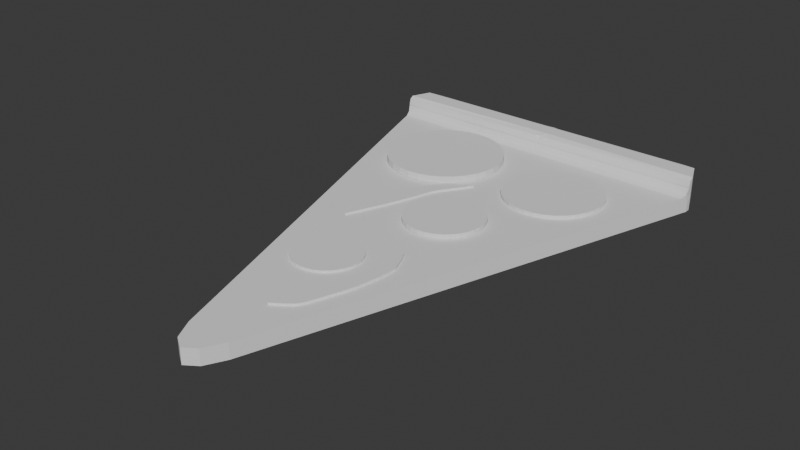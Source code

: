# Source: pizza.blend  (saved by Blender 4.0.36; exported with 4.5.12 LTS)
import bpy
from mathutils import Matrix  # noqa: F401  (used for matrix-valued properties, if any)

bpy.ops.wm.read_factory_settings(use_empty=True)
scene = bpy.context.scene
scene.name = 'Scene'

# ---- collections
col_collection = bpy.data.collections.new('Collection'); scene.collection.children.link(col_collection)

# ---- world
world_world = bpy.data.worlds.new('World'); scene.world = world_world
world_world.use_nodes = True; world_world.node_tree.nodes.clear()
_N = world_world.node_tree.nodes; _L = world_world.node_tree.links
n0 = _N.new('ShaderNodeOutputWorld'); n0.name = 'World Output'; n0.location = (300, 300)
n1 = _N.new('ShaderNodeBackground'); n1.name = 'Background'; n1.location = (10, 300)
n1.inputs[0].default_value = (0.05088, 0.05088, 0.05088, 1.0)
_L.new(n1.outputs[0], n0.inputs[0])
n0.is_active_output = True
world_world.color = (0.05088, 0.05088, 0.05088)
world_world.use_sun_shadow = False
world_world.sun_shadow_jitter_overblur = 0.0

# ---- meshes
me_circle_002 = bpy.data.meshes.new('Circle.002')
me_circle_002.from_pydata([(-0.1276, -0.03155, 1.716), (-0.1276, -0.03155, -1.28), (-1.128, -0.03155, -1.083), (0.8724, -0.03155, -1.083), (-0.1276, -0.03155, -1.083), (-0.1276, 0.06063, 1.716), (-0.1276, 0.06063, -1.28), (-1.128, -0.03155, -1.114), (-0.9621, -0.03155, -1.28), (-1.079, -0.03155, -1.231), (0.7068, -0.03155, -1.28), (0.8724, -0.03155, -1.114), (0.8239, -0.03155, -1.231), (-0.9621, 0.06063, -1.28), (-1.128, 0.06063, -1.114), (-1.079, 0.06063, -1.231), (0.8724, 0.06063, -1.114), (0.7068, 0.06063, -1.28), (0.8239, 0.06063, -1.231), (-0.1276, -0.03155, 1.716), (-0.2601, -0.03155, 1.552), (-0.1991, -0.03155, 1.668), (0.004922, -0.03155, 1.552), (-0.1276, -0.03155, 1.716), (-0.05613, -0.03155, 1.668), (-0.2601, 0.06063, 1.552), (-0.1276, 0.06063, 1.716), (-0.1991, 0.06063, 1.668), (-0.1276, 0.06063, 1.716), (0.004922, 0.06063, 1.552), (-0.05613, 0.06063, 1.668), (-1.128, 0.1704, -1.114), (-1.079, 0.1704, -1.231), (0.8724, 0.1704, -1.114), (0.8239, 0.1704, -1.231), (-1.111, 0.06063, -1.034), (-1.128, 0.1106, -1.083), (-1.128, 0.06063, -1.114), (-1.128, 0.01066, -1.083), (-1.123, 0.07526, -1.069), (0.8724, 0.1106, -1.083), (0.8559, 0.06063, -1.034), (0.8724, 0.01066, -1.083), (0.8724, 0.06063, -1.114), (0.8676, 0.07526, -1.069), (-0.1276, 0.06063, -1.034), (-0.1276, 0.1106, -1.083), (-0.1276, 0.07526, -1.069), (-0.1276, 0.1213, -1.083), (-0.07855, 0.1704, -1.133), (-0.1767, 0.1704, -1.133), (-0.1031, 0.156, -1.098), (-0.1276, 0.1616, -1.105), (-0.1276, 0.1704, -1.133), (-0.1521, 0.156, -1.098), (0.8724, 0.1704, -1.114), (0.8724, 0.1213, -1.083), (0.8724, 0.156, -1.093), (-1.128, 0.1213, -1.083), (-1.128, 0.1704, -1.114), (-1.128, 0.156, -1.093), (-0.07855, 0.1704, -1.231), (-0.1276, 0.1213, -1.28), (-0.1767, 0.1704, -1.231), (-0.1031, 0.156, -1.265), (-0.1276, 0.1616, -1.259), (-0.1521, 0.156, -1.265), (-0.1276, 0.1704, -1.231), (-1.079, 0.1704, -1.231), (-0.9621, 0.1213, -1.28), (-0.9963, 0.156, -1.266), (0.7068, 0.1213, -1.28), (0.8239, 0.1704, -1.231), (0.7411, 0.156, -1.266)], [], [(10, 1, 6, 17), (25, 27, 26, 5, 45, 35), (19, 0, 5, 26), (17, 6, 62, 71), (3, 11, 16, 43, 42), (59, 50, 63, 68, 32, 31), (0, 23, 28, 5), (4, 1, 10, 12, 11, 3), (19, 21, 20, 2, 4, 0), (14, 37, 36, 58, 60, 59, 31), (15, 14, 31, 32), (2, 7, 9, 8, 1, 4), (0, 4, 3, 22, 24, 23), (6, 13, 69, 62), (10, 17, 18, 12), (12, 18, 16, 11), (13, 8, 9, 15), (15, 9, 7, 14), (1, 8, 13, 6), (25, 20, 21, 27), (27, 21, 19, 26), (22, 29, 30, 24), (24, 30, 28, 23), (7, 2, 38, 37, 14), (46, 40, 56, 48), (16, 18, 34, 33), (22, 3, 42, 41, 29), (2, 20, 25, 35, 38), (5, 28, 30, 29, 41, 45), (40, 43, 16, 33, 55, 57, 56), (18, 17, 71, 73, 72, 34), (13, 15, 32, 68, 70, 69), (35, 39, 36, 37, 38), (40, 44, 41, 42, 43), (46, 36, 39, 47), (47, 39, 35, 45), (40, 46, 47, 44), (44, 47, 45, 41), (49, 55, 33, 34, 72, 61), (48, 51, 52, 54), (49, 53, 52, 51), (50, 54, 52, 53), (61, 64, 65, 67), (62, 66, 65, 64), (63, 67, 65, 66), (50, 59, 60, 54), (54, 60, 58, 48), (55, 49, 51, 57), (57, 51, 48, 56), (49, 61, 67, 53), (53, 67, 63, 50), (68, 63, 66, 70), (70, 66, 62, 69), (61, 72, 73, 64), (64, 73, 71, 62), (36, 46, 48, 58)])
_uv = me_circle_002.uv_layers.new(name='UVMap')
_uv.uv.foreach_set('vector', [0.9172, 1.0, 0.5, 1.0, 0.5, 1.0, 0.9172, 1.0, 0.0, 0.05254, 0.03787, 0.00513, 0.5, 0.0, 0.5, 0.0, 0.5, 0.8857, 0.0, 0.8857, 0.5, 0.0, 0.5, 0.0, 0.5, 0.0, 0.5, 0.0, 0.9172, 1.0, 0.5, 1.0, 0.5, 1.0, 0.9172, 1.0, 1.0, 0.9018, 1.0, 0.9172, 1.0, 0.9172, 1.0, 0.9172, 1.0, 0.9018, 0.0, 0.9172, 0.4754, 0.9264, 0.4754, 0.9755, 0.008082, 0.9919, 0.008082, 0.9919, 0.0, 0.9172, 0.5, 0.0, 0.5, 0.0, 0.5, 0.0, 0.5, 0.0, 0.5, 0.9018, 0.5, 1.0, 0.9172, 1.0, 0.9919, 0.9919, 1.0, 0.9172, 1.0, 0.9018, 0.5, 0.0, 0.03787, 0.00513, 0.0, 0.05254, 0.0, 0.9018, 0.5, 0.9018, 0.5, 0.0, 0.0, 0.9172, 0.0, 0.9172, 0.0, 0.9018, 0.0, 0.9018, 0.0, 0.9033, 0.0, 0.9172, 0.0, 0.9172, 0.008082, 0.9919, 0.0, 0.9172, 0.0, 0.9172, 0.008082, 0.9919, 0.0, 0.9018, 0.0, 0.9172, 0.008082, 0.9919, 0.08278, 1.0, 0.5, 1.0, 0.5, 0.9018, 0.5, 0.0, 0.5, 0.9018, 1.0, 0.9018, 1.0, 0.05254, 0.9621, 0.00513, 0.5, 0.0, 0.5, 1.0, 0.08278, 1.0, 0.08278, 1.0, 0.5, 1.0, 0.9172, 1.0, 0.9172, 1.0, 0.9919, 0.9919, 0.9919, 0.9919, 0.9919, 0.9919, 0.9919, 0.9919, 1.0, 0.9172, 1.0, 0.9172, 0.08278, 1.0, 0.08278, 1.0, 0.008082, 0.9919, 0.008082, 0.9919, 0.008082, 0.9919, 0.008082, 0.9919, 0.0, 0.9172, 0.0, 0.9172, 0.5, 1.0, 0.08278, 1.0, 0.08278, 1.0, 0.5, 1.0, 0.0, 0.05254, 0.0, 0.05254, 0.03787, 0.00513, 0.03787, 0.00513, 0.03787, 0.00513, 0.03787, 0.00513, 0.5, 0.0, 0.5, 0.0, 1.0, 0.05254, 1.0, 0.05254, 0.9621, 0.00513, 0.9621, 0.00513, 0.9621, 0.00513, 0.9621, 0.00513, 0.5, 0.0, 0.5, 0.0, 0.0, 0.9172, 0.0, 0.9018, 0.0, 0.9018, 0.0, 0.9172, 0.0, 0.9172, 0.5, 0.9018, 1.0, 0.9018, 1.0, 0.9018, 0.5, 0.9018, 1.0, 0.9172, 0.9919, 0.9919, 0.9919, 0.9919, 1.0, 0.9172, 1.0, 0.05254, 1.0, 0.9018, 1.0, 0.9018, 1.0, 0.8857, 1.0, 0.05254, 0.0, 0.9018, 0.0, 0.05254, 0.0, 0.05254, 0.0, 0.8857, 0.0, 0.9018, 0.5, 0.0, 0.5, 0.0, 0.9621, 0.00513, 1.0, 0.05254, 1.0, 0.8857, 0.5, 0.8857, 1.0, 0.9018, 1.0, 0.9172, 1.0, 0.9172, 1.0, 0.9172, 1.0, 0.9172, 1.0, 0.9033, 1.0, 0.9018, 0.9919, 0.9919, 0.9172, 1.0, 0.9172, 1.0, 0.9245, 0.9992, 0.9919, 0.9919, 0.9919, 0.9919, 0.08278, 1.0, 0.008082, 0.9919, 0.008082, 0.9919, 0.008082, 0.9919, 0.07548, 0.9992, 0.08278, 1.0, 0.0, 0.8857, 0.0, 0.8971, 0.0, 0.9018, 0.0, 0.9172, 0.0, 0.9018, 1.0, 0.9018, 0.9976, 0.9018, 0.9918, 0.9018, 1.0, 0.9018, 1.0, 0.9172, 0.5, 0.9018, 0.0, 0.9018, 0.002408, 0.9018, 0.5, 0.9018, 0.5, 0.9018, 0.002408, 0.9018, 0.0, 0.8857, 0.5, 0.8857, 1.0, 0.9018, 0.5, 0.9018, 0.5, 0.9018, 0.9976, 0.9018, 0.9976, 0.9018, 0.5, 0.9018, 0.5, 0.8857, 1.0, 0.8857, 0.5246, 0.9264, 1.0, 0.9172, 1.0, 0.9172, 0.9919, 0.9919, 0.9919, 0.9919, 0.5246, 0.9755, 0.5, 0.9018, 0.5123, 0.9018, 0.5, 0.9053, 0.4877, 0.9018, 0.5246, 0.9264, 0.5, 0.9264, 0.5, 0.9053, 0.5123, 0.9018, 0.4754, 0.9264, 0.4877, 0.9018, 0.5, 0.9053, 0.5, 0.9264, 0.5246, 0.9755, 0.5123, 1.0, 0.5, 0.9965, 0.5, 0.9755, 0.5, 1.0, 0.4877, 1.0, 0.5, 0.9965, 0.5123, 1.0, 0.4754, 0.9755, 0.5, 0.9755, 0.5, 0.9965, 0.4877, 1.0, 0.4754, 0.9264, 0.0, 0.9172, 0.0, 0.9033, 0.4877, 0.9018, 0.4877, 0.9018, 0.0, 0.9033, 0.0, 0.9018, 0.5, 0.9018, 1.0, 0.9172, 0.5246, 0.9264, 0.5123, 0.9018, 1.0, 0.9033, 1.0, 0.9033, 0.5123, 0.9018, 0.5, 0.9018, 1.0, 0.9018, 0.5246, 0.9264, 0.5246, 0.9755, 0.5, 0.9755, 0.5, 0.9264, 0.5, 0.9264, 0.5, 0.9755, 0.4754, 0.9755, 0.4754, 0.9264, 0.008082, 0.9919, 0.4754, 0.9755, 0.4877, 1.0, 0.07548, 0.9992, 0.07548, 0.9992, 0.4877, 1.0, 0.5, 1.0, 0.08278, 1.0, 0.5246, 0.9755, 0.9919, 0.9919, 0.9245, 0.9992, 0.5123, 1.0, 0.5123, 1.0, 0.9245, 0.9992, 0.9172, 1.0, 0.5, 1.0, 0.0, 0.9018, 0.5, 0.9018, 0.5, 0.9018, 0.0, 0.9018])
me_circle_002.update()
me_plane_001 = bpy.data.meshes.new('Plane.001')
me_plane_001.from_pydata([(-0.1591, 1.01e-08, 0.231), (-0.159, 1.089e-08, 0.2491), (-0.1443, 1.348e-08, 0.3083), (-0.1209, 1.626e-08, 0.3721), (-0.03045, 6.782e-09, 0.1552), (0.2022, -1.526e-08, -0.3492), (0.1518, -1.427e-08, -0.3266), (0.1144, -1.333e-08, -0.3049), (0.06897, -1.214e-08, -0.2778), (-0.06924, -2.22e-09, -0.05079), (-0.09807, 1.111e-09, 0.02541), (-0.1235, 4.493e-09, 0.1028), (-0.1527, 8.486e-09, 0.1941), (-0.1273, 6.932e-09, 0.1586), (-0.09567, 2.977e-09, 0.0681), (-0.06402, -9.788e-10, -0.02239), (-0.004465, -7.603e-09, -0.1739), (0.03095, -9.983e-09, -0.2284), (-0.08464, 7.584e-09, 0.1735), (-0.05299, 3.629e-09, 0.08302), (-0.02134, -3.263e-10, -0.007464), (0.01031, -4.282e-09, -0.09795), (0.04164, -8.606e-09, -0.1969), (-0.05508, 6.398e-09, 0.1464), (-0.004667, 1.394e-09, 0.03188), (0.01373, -1.247e-09, -0.02852), (0.04814, -5.888e-09, -0.1347), (0.07882, -9.312e-09, -0.213), (0.01337, 1.374e-09, 0.03144), (0.03658, -1.8e-09, -0.04117), (0.06564, -5.977e-09, -0.1367), (0.0922, -8.068e-09, -0.1846), (0.134, -1.084e-08, -0.2479), (-0.1591, 0.01378, 0.231), (-0.159, 0.01378, 0.2491), (-0.1443, 0.01378, 0.3083), (-0.1209, 0.01378, 0.3721), (-0.03045, 0.01378, 0.1552), (0.2022, 0.01378, -0.3492), (0.1518, 0.01378, -0.3266), (0.1144, 0.01378, -0.3049), (0.06897, 0.01378, -0.2778), (-0.06924, 0.01378, -0.05079), (-0.09807, 0.01378, 0.02541), (-0.1235, 0.01378, 0.1028), (-0.1527, 0.01378, 0.1941), (-0.1273, 0.01378, 0.1586), (-0.09567, 0.01378, 0.0681), (-0.06402, 0.01378, -0.02239), (-0.004465, 0.01378, -0.1739), (0.03095, 0.01378, -0.2284), (-0.08464, 0.01378, 0.1735), (-0.05299, 0.01378, 0.08302), (-0.02134, 0.01378, -0.007464), (0.01031, 0.01378, -0.09795), (0.04164, 0.01378, -0.1969), (-0.05508, 0.01378, 0.1464), (-0.004667, 0.01378, 0.03188), (0.01373, 0.01378, -0.02852), (0.04814, 0.01378, -0.1347), (0.07882, 0.01378, -0.213), (0.01337, 0.01378, 0.03144), (0.03658, 0.01378, -0.04117), (0.06564, 0.01378, -0.1367), (0.0922, 0.01378, -0.1846), (0.134, 0.01378, -0.2479)], [], [(17, 8, 7, 22), (22, 7, 6, 27), (27, 6, 5, 32), (3, 23, 28, 4), (23, 24, 29, 28), (24, 25, 30, 29), (25, 26, 31, 30), (26, 27, 32, 31), (2, 18, 23, 3), (18, 19, 24, 23), (19, 20, 25, 24), (20, 21, 26, 25), (21, 22, 27, 26), (1, 13, 18, 2), (13, 14, 19, 18), (14, 15, 20, 19), (15, 16, 21, 20), (16, 17, 22, 21), (0, 12, 13, 1), (12, 11, 14, 13), (11, 10, 15, 14), (10, 9, 16, 15), (50, 55, 40, 41), (55, 60, 39, 40), (60, 65, 38, 39), (36, 37, 61, 56), (56, 61, 62, 57), (57, 62, 63, 58), (58, 63, 64, 59), (59, 64, 65, 60), (35, 36, 56, 51), (51, 56, 57, 52), (52, 57, 58, 53), (53, 58, 59, 54), (54, 59, 60, 55), (34, 35, 51, 46), (46, 51, 52, 47), (47, 52, 53, 48), (48, 53, 54, 49), (49, 54, 55, 50), (33, 34, 46, 45), (45, 46, 47, 44), (44, 47, 48, 43), (43, 48, 49, 42), (2, 3, 36, 35), (30, 31, 64, 63), (32, 5, 38, 65), (3, 4, 37, 36), (17, 16, 49, 50), (31, 32, 65, 64), (9, 10, 43, 42), (5, 6, 39, 38), (10, 11, 44, 43), (6, 7, 40, 39), (11, 12, 45, 44), (7, 8, 41, 40), (12, 0, 33, 45), (4, 28, 61, 37), (8, 17, 50, 41), (0, 1, 34, 33), (16, 9, 42, 49), (28, 29, 62, 61), (1, 2, 35, 34), (29, 30, 63, 62)])
_uv = me_plane_001.uv_layers.new(name='UVMap')
_uv.uv.foreach_set('vector', [0.2, 0.8333, 0.2, 1.0, 0.4, 1.0, 0.4, 0.8333, 0.4, 0.8333, 0.4, 1.0, 0.6, 1.0, 0.6, 0.8333, 0.6, 0.8333, 0.6, 1.0, 0.8, 1.0, 0.8, 0.8333, 0.6, 0.0, 0.6, 0.1667, 0.8, 0.1667, 0.8, 0.0, 0.6, 0.1667, 0.6, 0.3333, 0.8, 0.3333, 0.8, 0.1667, 0.6, 0.3333, 0.6, 0.5, 0.8, 0.5, 0.8, 0.3333, 0.6, 0.5, 0.6, 0.6667, 0.8, 0.6667, 0.8, 0.5, 0.6, 0.6667, 0.6, 0.8333, 0.8, 0.8333, 0.8, 0.6667, 0.4, 0.0, 0.4, 0.1667, 0.6, 0.1667, 0.6, 0.0, 0.4, 0.1667, 0.4, 0.3333, 0.6, 0.3333, 0.6, 0.1667, 0.4, 0.3333, 0.4, 0.5, 0.6, 0.5, 0.6, 0.3333, 0.4, 0.5, 0.4, 0.6667, 0.6, 0.6667, 0.6, 0.5, 0.4, 0.6667, 0.4, 0.8333, 0.6, 0.8333, 0.6, 0.6667, 0.2, 0.0, 0.2, 0.1667, 0.4, 0.1667, 0.4, 0.0, 0.2, 0.1667, 0.2, 0.3333, 0.4, 0.3333, 0.4, 0.1667, 0.2, 0.3333, 0.2, 0.5, 0.4, 0.5, 0.4, 0.3333, 0.2, 0.5, 0.2, 0.6667, 0.4, 0.6667, 0.4, 0.5, 0.2, 0.6667, 0.2, 0.8333, 0.4, 0.8333, 0.4, 0.6667, 0.0, 0.0, 0.0, 0.1667, 0.2, 0.1667, 0.2, 0.0, 0.0, 0.1667, 0.0, 0.3333, 0.2, 0.3333, 0.2, 0.1667, 0.0, 0.3333, 0.0, 0.5, 0.2, 0.5, 0.2, 0.3333, 0.0, 0.5, 0.0, 0.6667, 0.2, 0.6667, 0.2, 0.5, 0.2, 0.8333, 0.4, 0.8333, 0.4, 1.0, 0.2, 1.0, 0.4, 0.8333, 0.6, 0.8333, 0.6, 1.0, 0.4, 1.0, 0.6, 0.8333, 0.8, 0.8333, 0.8, 1.0, 0.6, 1.0, 0.6, 0.0, 0.8, 0.0, 0.8, 0.1667, 0.6, 0.1667, 0.6, 0.1667, 0.8, 0.1667, 0.8, 0.3333, 0.6, 0.3333, 0.6, 0.3333, 0.8, 0.3333, 0.8, 0.5, 0.6, 0.5, 0.6, 0.5, 0.8, 0.5, 0.8, 0.6667, 0.6, 0.6667, 0.6, 0.6667, 0.8, 0.6667, 0.8, 0.8333, 0.6, 0.8333, 0.4, 0.0, 0.6, 0.0, 0.6, 0.1667, 0.4, 0.1667, 0.4, 0.1667, 0.6, 0.1667, 0.6, 0.3333, 0.4, 0.3333, 0.4, 0.3333, 0.6, 0.3333, 0.6, 0.5, 0.4, 0.5, 0.4, 0.5, 0.6, 0.5, 0.6, 0.6667, 0.4, 0.6667, 0.4, 0.6667, 0.6, 0.6667, 0.6, 0.8333, 0.4, 0.8333, 0.2, 0.0, 0.4, 0.0, 0.4, 0.1667, 0.2, 0.1667, 0.2, 0.1667, 0.4, 0.1667, 0.4, 0.3333, 0.2, 0.3333, 0.2, 0.3333, 0.4, 0.3333, 0.4, 0.5, 0.2, 0.5, 0.2, 0.5, 0.4, 0.5, 0.4, 0.6667, 0.2, 0.6667, 0.2, 0.6667, 0.4, 0.6667, 0.4, 0.8333, 0.2, 0.8333, 0.0, 0.0, 0.2, 0.0, 0.2, 0.1667, 0.0, 0.1667, 0.0, 0.1667, 0.2, 0.1667, 0.2, 0.3333, 0.0, 0.3333, 0.0, 0.3333, 0.2, 0.3333, 0.2, 0.5, 0.0, 0.5, 0.0, 0.5, 0.2, 0.5, 0.2, 0.6667, 0.0, 0.6667, 0.4, 0.0, 0.6, 0.0, 0.6, 0.0, 0.4, 0.0, 0.8, 0.5, 0.8, 0.6667, 0.8, 0.6667, 0.8, 0.5, 0.8, 0.8333, 0.8, 1.0, 0.8, 1.0, 0.8, 0.8333, 0.6, 0.0, 0.8, 0.0, 0.8, 0.0, 0.6, 0.0, 0.2, 0.8333, 0.2, 0.6667, 0.2, 0.6667, 0.2, 0.8333, 0.8, 0.6667, 0.8, 0.8333, 0.8, 0.8333, 0.8, 0.6667, 0.0, 0.6667, 0.0, 0.5, 0.0, 0.5, 0.0, 0.6667, 0.8, 1.0, 0.6, 1.0, 0.6, 1.0, 0.8, 1.0, 0.0, 0.5, 0.0, 0.3333, 0.0, 0.3333, 0.0, 0.5, 0.6, 1.0, 0.4, 1.0, 0.4, 1.0, 0.6, 1.0, 0.0, 0.3333, 0.0, 0.1667, 0.0, 0.1667, 0.0, 0.3333, 0.4, 1.0, 0.2, 1.0, 0.2, 1.0, 0.4, 1.0, 0.0, 0.1667, 0.0, 0.0, 0.0, 0.0, 0.0, 0.1667, 0.8, 0.0, 0.8, 0.1667, 0.8, 0.1667, 0.8, 0.0, 0.2, 1.0, 0.2, 0.8333, 0.2, 0.8333, 0.2, 1.0, 0.0, 0.0, 0.2, 0.0, 0.2, 0.0, 0.0, 0.0, 0.2, 0.6667, 0.0, 0.6667, 0.0, 0.6667, 0.2, 0.6667, 0.8, 0.1667, 0.8, 0.3333, 0.8, 0.3333, 0.8, 0.1667, 0.2, 0.0, 0.4, 0.0, 0.4, 0.0, 0.2, 0.0, 0.8, 0.3333, 0.8, 0.5, 0.8, 0.5, 0.8, 0.3333])
me_plane_001.update()
me_plane_002 = bpy.data.meshes.new('Plane.002')
me_plane_002.from_pydata([(-0.01444, 1.224e-08, 0.2801), (-0.02553, 1.287e-08, 0.2944), (-0.07321, 1.453e-08, 0.3325), (-0.1306, 1.612e-08, 0.3688), (-0.07031, 6.191e-09, 0.1416), (0.05222, -1.749e-08, -0.4001), (0.07838, -1.536e-08, -0.3515), (0.09493, -1.362e-08, -0.3115), (0.1144, -1.147e-08, -0.2623), (0.08585, 8.138e-11, 0.001862), (0.06234, 3.491e-09, 0.07986), (0.03539, 6.851e-09, 0.1567), (0.002964, 1.08e-08, 0.247), (0.004453, 8.887e-09, 0.2033), (0.03444, 4.907e-09, 0.1123), (0.06442, 9.273e-10, 0.02121), (0.1094, -5.913e-09, -0.1353), (0.1145, -8.744e-09, -0.2), (-0.03849, 8.269e-09, 0.1892), (-0.00851, 4.289e-09, 0.09812), (0.02147, 3.091e-10, 0.007071), (0.05146, -3.671e-09, -0.08398), (0.08684, -7.935e-09, -0.1815), (-0.04541, 6.541e-09, 0.1496), (-0.01571, 1.23e-09, 0.02814), (0.006471, -1.355e-09, -0.03099), (0.04382, -5.952e-09, -0.1362), (0.06718, -9.485e-09, -0.217), (-0.02975, 7.344e-10, 0.0168), (-0.003958, -2.401e-09, -0.05493), (0.03117, -6.488e-09, -0.1484), (0.03923, -8.854e-09, -0.2025), (0.04462, -1.216e-08, -0.2782), (-0.01444, 0.01378, 0.2801), (-0.02553, 0.01378, 0.2944), (-0.07321, 0.01378, 0.3325), (-0.1306, 0.01378, 0.3688), (-0.07031, 0.01378, 0.1416), (0.05222, 0.01378, -0.4001), (0.07838, 0.01378, -0.3515), (0.09493, 0.01378, -0.3115), (0.1144, 0.01378, -0.2623), (0.08585, 0.01378, 0.001862), (0.06234, 0.01378, 0.07986), (0.03539, 0.01378, 0.1567), (0.002964, 0.01378, 0.247), (0.004453, 0.01378, 0.2033), (0.03444, 0.01378, 0.1123), (0.06442, 0.01378, 0.02121), (0.1094, 0.01378, -0.1353), (0.1145, 0.01378, -0.2), (-0.03849, 0.01378, 0.1892), (-0.00851, 0.01378, 0.09812), (0.02147, 0.01378, 0.007071), (0.05146, 0.01378, -0.08398), (0.08684, 0.01378, -0.1815), (-0.04541, 0.01378, 0.1496), (-0.01571, 0.01378, 0.02814), (0.006471, 0.01378, -0.03099), (0.04382, 0.01378, -0.1362), (0.06718, 0.01378, -0.217), (-0.02975, 0.01378, 0.0168), (-0.003958, 0.01378, -0.05493), (0.03117, 0.01378, -0.1484), (0.03923, 0.01378, -0.2025), (0.04462, 0.01378, -0.2782)], [], [(17, 8, 7, 22), (22, 7, 6, 27), (27, 6, 5, 32), (3, 23, 28, 4), (23, 24, 29, 28), (24, 25, 30, 29), (25, 26, 31, 30), (26, 27, 32, 31), (2, 18, 23, 3), (18, 19, 24, 23), (19, 20, 25, 24), (20, 21, 26, 25), (21, 22, 27, 26), (1, 13, 18, 2), (13, 14, 19, 18), (14, 15, 20, 19), (15, 16, 21, 20), (16, 17, 22, 21), (0, 12, 13, 1), (12, 11, 14, 13), (11, 10, 15, 14), (10, 9, 16, 15), (50, 55, 40, 41), (55, 60, 39, 40), (60, 65, 38, 39), (36, 37, 61, 56), (56, 61, 62, 57), (57, 62, 63, 58), (58, 63, 64, 59), (59, 64, 65, 60), (35, 36, 56, 51), (51, 56, 57, 52), (52, 57, 58, 53), (53, 58, 59, 54), (54, 59, 60, 55), (34, 35, 51, 46), (46, 51, 52, 47), (47, 52, 53, 48), (48, 53, 54, 49), (49, 54, 55, 50), (33, 34, 46, 45), (45, 46, 47, 44), (44, 47, 48, 43), (43, 48, 49, 42), (2, 3, 36, 35), (30, 31, 64, 63), (32, 5, 38, 65), (3, 4, 37, 36), (17, 16, 49, 50), (31, 32, 65, 64), (9, 10, 43, 42), (5, 6, 39, 38), (10, 11, 44, 43), (6, 7, 40, 39), (11, 12, 45, 44), (7, 8, 41, 40), (12, 0, 33, 45), (4, 28, 61, 37), (8, 17, 50, 41), (0, 1, 34, 33), (16, 9, 42, 49), (28, 29, 62, 61), (1, 2, 35, 34), (29, 30, 63, 62)])
_uv = me_plane_002.uv_layers.new(name='UVMap')
_uv.uv.foreach_set('vector', [0.2, 0.8333, 0.2, 1.0, 0.4, 1.0, 0.4, 0.8333, 0.4, 0.8333, 0.4, 1.0, 0.6, 1.0, 0.6, 0.8333, 0.6, 0.8333, 0.6, 1.0, 0.8, 1.0, 0.8, 0.8333, 0.6, 0.0, 0.6, 0.1667, 0.8, 0.1667, 0.8, 0.0, 0.6, 0.1667, 0.6, 0.3333, 0.8, 0.3333, 0.8, 0.1667, 0.6, 0.3333, 0.6, 0.5, 0.8, 0.5, 0.8, 0.3333, 0.6, 0.5, 0.6, 0.6667, 0.8, 0.6667, 0.8, 0.5, 0.6, 0.6667, 0.6, 0.8333, 0.8, 0.8333, 0.8, 0.6667, 0.4, 0.0, 0.4, 0.1667, 0.6, 0.1667, 0.6, 0.0, 0.4, 0.1667, 0.4, 0.3333, 0.6, 0.3333, 0.6, 0.1667, 0.4, 0.3333, 0.4, 0.5, 0.6, 0.5, 0.6, 0.3333, 0.4, 0.5, 0.4, 0.6667, 0.6, 0.6667, 0.6, 0.5, 0.4, 0.6667, 0.4, 0.8333, 0.6, 0.8333, 0.6, 0.6667, 0.2, 0.0, 0.2, 0.1667, 0.4, 0.1667, 0.4, 0.0, 0.2, 0.1667, 0.2, 0.3333, 0.4, 0.3333, 0.4, 0.1667, 0.2, 0.3333, 0.2, 0.5, 0.4, 0.5, 0.4, 0.3333, 0.2, 0.5, 0.2, 0.6667, 0.4, 0.6667, 0.4, 0.5, 0.2, 0.6667, 0.2, 0.8333, 0.4, 0.8333, 0.4, 0.6667, 0.0, 0.0, 0.0, 0.1667, 0.2, 0.1667, 0.2, 0.0, 0.0, 0.1667, 0.0, 0.3333, 0.2, 0.3333, 0.2, 0.1667, 0.0, 0.3333, 0.0, 0.5, 0.2, 0.5, 0.2, 0.3333, 0.0, 0.5, 0.0, 0.6667, 0.2, 0.6667, 0.2, 0.5, 0.2, 0.8333, 0.4, 0.8333, 0.4, 1.0, 0.2, 1.0, 0.4, 0.8333, 0.6, 0.8333, 0.6, 1.0, 0.4, 1.0, 0.6, 0.8333, 0.8, 0.8333, 0.8, 1.0, 0.6, 1.0, 0.6, 0.0, 0.8, 0.0, 0.8, 0.1667, 0.6, 0.1667, 0.6, 0.1667, 0.8, 0.1667, 0.8, 0.3333, 0.6, 0.3333, 0.6, 0.3333, 0.8, 0.3333, 0.8, 0.5, 0.6, 0.5, 0.6, 0.5, 0.8, 0.5, 0.8, 0.6667, 0.6, 0.6667, 0.6, 0.6667, 0.8, 0.6667, 0.8, 0.8333, 0.6, 0.8333, 0.4, 0.0, 0.6, 0.0, 0.6, 0.1667, 0.4, 0.1667, 0.4, 0.1667, 0.6, 0.1667, 0.6, 0.3333, 0.4, 0.3333, 0.4, 0.3333, 0.6, 0.3333, 0.6, 0.5, 0.4, 0.5, 0.4, 0.5, 0.6, 0.5, 0.6, 0.6667, 0.4, 0.6667, 0.4, 0.6667, 0.6, 0.6667, 0.6, 0.8333, 0.4, 0.8333, 0.2, 0.0, 0.4, 0.0, 0.4, 0.1667, 0.2, 0.1667, 0.2, 0.1667, 0.4, 0.1667, 0.4, 0.3333, 0.2, 0.3333, 0.2, 0.3333, 0.4, 0.3333, 0.4, 0.5, 0.2, 0.5, 0.2, 0.5, 0.4, 0.5, 0.4, 0.6667, 0.2, 0.6667, 0.2, 0.6667, 0.4, 0.6667, 0.4, 0.8333, 0.2, 0.8333, 0.0, 0.0, 0.2, 0.0, 0.2, 0.1667, 0.0, 0.1667, 0.0, 0.1667, 0.2, 0.1667, 0.2, 0.3333, 0.0, 0.3333, 0.0, 0.3333, 0.2, 0.3333, 0.2, 0.5, 0.0, 0.5, 0.0, 0.5, 0.2, 0.5, 0.2, 0.6667, 0.0, 0.6667, 0.4, 0.0, 0.6, 0.0, 0.6, 0.0, 0.4, 0.0, 0.8, 0.5, 0.8, 0.6667, 0.8, 0.6667, 0.8, 0.5, 0.8, 0.8333, 0.8, 1.0, 0.8, 1.0, 0.8, 0.8333, 0.6, 0.0, 0.8, 0.0, 0.8, 0.0, 0.6, 0.0, 0.2, 0.8333, 0.2, 0.6667, 0.2, 0.6667, 0.2, 0.8333, 0.8, 0.6667, 0.8, 0.8333, 0.8, 0.8333, 0.8, 0.6667, 0.0, 0.6667, 0.0, 0.5, 0.0, 0.5, 0.0, 0.6667, 0.8, 1.0, 0.6, 1.0, 0.6, 1.0, 0.8, 1.0, 0.0, 0.5, 0.0, 0.3333, 0.0, 0.3333, 0.0, 0.5, 0.6, 1.0, 0.4, 1.0, 0.4, 1.0, 0.6, 1.0, 0.0, 0.3333, 0.0, 0.1667, 0.0, 0.1667, 0.0, 0.3333, 0.4, 1.0, 0.2, 1.0, 0.2, 1.0, 0.4, 1.0, 0.0, 0.1667, 0.0, 0.0, 0.0, 0.0, 0.0, 0.1667, 0.8, 0.0, 0.8, 0.1667, 0.8, 0.1667, 0.8, 0.0, 0.2, 1.0, 0.2, 0.8333, 0.2, 0.8333, 0.2, 1.0, 0.0, 0.0, 0.2, 0.0, 0.2, 0.0, 0.0, 0.0, 0.2, 0.6667, 0.0, 0.6667, 0.0, 0.6667, 0.2, 0.6667, 0.8, 0.1667, 0.8, 0.3333, 0.8, 0.3333, 0.8, 0.1667, 0.2, 0.0, 0.4, 0.0, 0.4, 0.0, 0.2, 0.0, 0.8, 0.3333, 0.8, 0.5, 0.8, 0.5, 0.8, 0.3333])
me_plane_002.update()
me_circle_003 = bpy.data.meshes.new('Circle.003')
me_circle_003.from_pydata([(0.0, 0.062, -0.2316), (-0.04518, 0.062, -0.2271), (-0.08863, 0.062, -0.214), (-0.1287, 0.062, -0.1926), (-0.1638, 0.062, -0.1638), (-0.1926, 0.062, -0.1287), (-0.214, 0.062, -0.08863), (-0.2271, 0.062, -0.04518), (-0.2316, 0.062, -2.71e-09), (-0.2271, 0.062, 0.04518), (-0.214, 0.062, 0.08863), (-0.1926, 0.062, 0.1287), (-0.1638, 0.062, 0.1638), (-0.1287, 0.062, 0.1926), (-0.08863, 0.062, 0.214), (-0.04518, 0.062, 0.2271), (0.0, 0.062, 0.2316), (0.04518, 0.062, 0.2271), (0.08863, 0.062, 0.214), (0.1287, 0.062, 0.1926), (0.1638, 0.062, 0.1638), (0.1926, 0.062, 0.1287), (0.214, 0.062, 0.08863), (0.2271, 0.062, 0.04518), (0.2316, 0.062, -2.71e-09), (0.2271, 0.062, -0.04518), (0.214, 0.062, -0.08863), (0.1926, 0.062, -0.1287), (0.1638, 0.062, -0.1638), (0.1287, 0.062, -0.1926), (0.08863, 0.062, -0.214), (0.04518, 0.062, -0.2271), (2.975e-10, 0.08895, -0.2316), (-0.04518, 0.08895, -0.2271), (-0.08863, 0.08895, -0.214), (-0.1287, 0.08895, -0.1926), (-0.1638, 0.08895, -0.1638), (-0.1926, 0.08895, -0.1287), (-0.214, 0.08895, -0.08863), (-0.2271, 0.08895, -0.04518), (-0.2316, 0.08895, -3.888e-09), (-0.2271, 0.08895, 0.04518), (-0.214, 0.08895, 0.08863), (-0.1926, 0.08895, 0.1287), (-0.1638, 0.08895, 0.1638), (-0.1287, 0.08895, 0.1926), (-0.08863, 0.08895, 0.214), (-0.04518, 0.08895, 0.2271), (2.975e-10, 0.08895, 0.2316), (0.04518, 0.08895, 0.2271), (0.08863, 0.08895, 0.214), (0.1287, 0.08895, 0.1926), (0.1638, 0.08895, 0.1638), (0.1926, 0.08895, 0.1287), (0.214, 0.08895, 0.08863), (0.2271, 0.08895, 0.04518), (0.2316, 0.08895, -3.888e-09), (0.2271, 0.08895, -0.04518), (0.214, 0.08895, -0.08863), (0.1926, 0.08895, -0.1287), (0.1638, 0.08895, -0.1638), (0.1287, 0.08895, -0.1926), (0.08863, 0.08895, -0.214), (0.04518, 0.08895, -0.2271)], [], [(1, 0, 31, 30, 29, 28, 27, 26, 25, 24, 23, 22, 21, 20, 19, 18, 17, 16, 15, 14, 13, 12, 11, 10, 9, 8, 7, 6, 5, 4, 3, 2), (33, 34, 35, 36, 37, 38, 39, 40, 41, 42, 43, 44, 45, 46, 47, 48, 49, 50, 51, 52, 53, 54, 55, 56, 57, 58, 59, 60, 61, 62, 63, 32), (24, 25, 57, 56), (11, 12, 44, 43), (25, 26, 58, 57), (12, 13, 45, 44), (26, 27, 59, 58), (13, 14, 46, 45), (0, 1, 33, 32), (27, 28, 60, 59), (14, 15, 47, 46), (1, 2, 34, 33), (28, 29, 61, 60), (15, 16, 48, 47), (2, 3, 35, 34), (29, 30, 62, 61), (16, 17, 49, 48), (3, 4, 36, 35), (30, 31, 63, 62), (17, 18, 50, 49), (4, 5, 37, 36), (31, 0, 32, 63), (18, 19, 51, 50), (5, 6, 38, 37), (19, 20, 52, 51), (6, 7, 39, 38), (20, 21, 53, 52), (7, 8, 40, 39), (21, 22, 54, 53), (8, 9, 41, 40), (22, 23, 55, 54), (9, 10, 42, 41), (23, 24, 56, 55), (10, 11, 43, 42)])
_uv = me_circle_003.uv_layers.new(name='UVMap')
_uv.uv.foreach_set('vector', [0.0, 0.0, 0.0, 0.0, 0.0, 0.0, 0.0, 0.0, 0.0, 0.0, 0.0, 0.0, 0.0, 0.0, 0.0, 0.0, 0.0, 0.0, 0.0, 0.0, 0.0, 0.0, 0.0, 0.0, 0.0, 0.0, 0.0, 0.0, 0.0, 0.0, 0.0, 0.0, 0.0, 0.0, 0.0, 0.0, 0.0, 0.0, 0.0, 0.0, 0.0, 0.0, 0.0, 0.0, 0.0, 0.0, 0.0, 0.0, 0.0, 0.0, 0.0, 0.0, 0.0, 0.0, 0.0, 0.0, 0.0, 0.0, 0.0, 0.0, 0.0, 0.0, 0.0, 0.0, 0.0, 0.0, 0.0, 0.0, 0.0, 0.0, 0.0, 0.0, 0.0, 0.0, 0.0, 0.0, 0.0, 0.0, 0.0, 0.0, 0.0, 0.0, 0.0, 0.0, 0.0, 0.0, 0.0, 0.0, 0.0, 0.0, 0.0, 0.0, 0.0, 0.0, 0.0, 0.0, 0.0, 0.0, 0.0, 0.0, 0.0, 0.0, 0.0, 0.0, 0.0, 0.0, 0.0, 0.0, 0.0, 0.0, 0.0, 0.0, 0.0, 0.0, 0.0, 0.0, 0.0, 0.0, 0.0, 0.0, 0.0, 0.0, 0.0, 0.0, 0.0, 0.0, 0.0, 0.0, 0.0, 0.0, 0.0, 0.0, 0.0, 0.0, 0.0, 0.0, 0.0, 0.0, 0.0, 0.0, 0.0, 0.0, 0.0, 0.0, 0.0, 0.0, 0.0, 0.0, 0.0, 0.0, 0.0, 0.0, 0.0, 0.0, 0.0, 0.0, 0.0, 0.0, 0.0, 0.0, 0.0, 0.0, 0.0, 0.0, 0.0, 0.0, 0.0, 0.0, 0.0, 0.0, 0.0, 0.0, 0.0, 0.0, 0.0, 0.0, 0.0, 0.0, 0.0, 0.0, 0.0, 0.0, 0.0, 0.0, 0.0, 0.0, 0.0, 0.0, 0.0, 0.0, 0.0, 0.0, 0.0, 0.0, 0.0, 0.0, 0.0, 0.0, 0.0, 0.0, 0.0, 0.0, 0.0, 0.0, 0.0, 0.0, 0.0, 0.0, 0.0, 0.0, 0.0, 0.0, 0.0, 0.0, 0.0, 0.0, 0.0, 0.0, 0.0, 0.0, 0.0, 0.0, 0.0, 0.0, 0.0, 0.0, 0.0, 0.0, 0.0, 0.0, 0.0, 0.0, 0.0, 0.0, 0.0, 0.0, 0.0, 0.0, 0.0, 0.0, 0.0, 0.0, 0.0, 0.0, 0.0, 0.0, 0.0, 0.0, 0.0, 0.0, 0.0, 0.0, 0.0, 0.0, 0.0, 0.0, 0.0, 0.0, 0.0, 0.0, 0.0, 0.0, 0.0, 0.0, 0.0, 0.0, 0.0, 0.0, 0.0, 0.0, 0.0, 0.0, 0.0, 0.0, 0.0, 0.0, 0.0, 0.0, 0.0, 0.0, 0.0, 0.0, 0.0, 0.0, 0.0, 0.0, 0.0, 0.0, 0.0, 0.0, 0.0, 0.0, 0.0, 0.0, 0.0, 0.0, 0.0, 0.0, 0.0, 0.0, 0.0, 0.0, 0.0, 0.0, 0.0, 0.0, 0.0, 0.0, 0.0, 0.0, 0.0, 0.0, 0.0, 0.0, 0.0, 0.0, 0.0, 0.0, 0.0, 0.0, 0.0, 0.0, 0.0, 0.0, 0.0, 0.0, 0.0, 0.0, 0.0, 0.0, 0.0, 0.0, 0.0, 0.0, 0.0, 0.0, 0.0, 0.0, 0.0, 0.0, 0.0, 0.0, 0.0, 0.0, 0.0, 0.0, 0.0, 0.0, 0.0, 0.0, 0.0, 0.0, 0.0, 0.0, 0.0, 0.0, 0.0, 0.0, 0.0, 0.0, 0.0, 0.0, 0.0, 0.0, 0.0, 0.0, 0.0, 0.0, 0.0, 0.0, 0.0, 0.0, 0.0, 0.0, 0.0, 0.0, 0.0, 0.0, 0.0, 0.0, 0.0, 0.0, 0.0, 0.0])
me_circle_003.update()
me_circle_004 = bpy.data.meshes.new('Circle.004')
me_circle_004.from_pydata([(0.2871, 0.04743, -0.9149), (0.2296, 0.04743, -0.9092), (0.1742, 0.04743, -0.8924), (0.1232, 0.04743, -0.8651), (0.07851, 0.04743, -0.8285), (0.04182, 0.04743, -0.7837), (0.01456, 0.04743, -0.7327), (-0.002234, 0.04743, -0.6774), (-0.007903, 0.04743, -0.6198), (-0.002234, 0.04743, -0.5623), (0.01456, 0.04743, -0.5069), (0.04182, 0.04743, -0.4559), (0.07851, 0.04743, -0.4112), (0.1232, 0.04743, -0.3745), (0.1742, 0.04743, -0.3473), (0.2296, 0.04743, -0.3305), (0.2871, 0.04743, -0.3248), (0.3447, 0.04743, -0.3305), (0.4, 0.04743, -0.3473), (0.451, 0.04743, -0.3745), (0.4958, 0.04743, -0.4112), (0.5324, 0.04743, -0.4559), (0.5597, 0.04743, -0.5069), (0.5765, 0.04743, -0.5623), (0.5822, 0.04743, -0.6198), (0.5765, 0.04743, -0.6774), (0.5597, 0.04743, -0.7327), (0.5324, 0.04743, -0.7837), (0.4958, 0.04743, -0.8285), (0.451, 0.04743, -0.8651), (0.4, 0.04743, -0.8924), (0.3447, 0.04743, -0.9092), (0.2871, 0.08177, -0.9149), (0.2296, 0.08177, -0.9092), (0.1742, 0.08177, -0.8924), (0.1232, 0.08177, -0.8651), (0.07851, 0.08177, -0.8285), (0.04182, 0.08177, -0.7837), (0.01456, 0.08177, -0.7327), (-0.002234, 0.08177, -0.6774), (-0.007903, 0.08177, -0.6198), (-0.002234, 0.08177, -0.5623), (0.01456, 0.08177, -0.5069), (0.04182, 0.08177, -0.4559), (0.07851, 0.08177, -0.4112), (0.1232, 0.08177, -0.3745), (0.1742, 0.08177, -0.3473), (0.2296, 0.08177, -0.3305), (0.2871, 0.08177, -0.3248), (0.3447, 0.08177, -0.3305), (0.4, 0.08177, -0.3473), (0.451, 0.08177, -0.3745), (0.4958, 0.08177, -0.4112), (0.5324, 0.08177, -0.4559), (0.5597, 0.08177, -0.5069), (0.5765, 0.08177, -0.5623), (0.5822, 0.08177, -0.6198), (0.5765, 0.08177, -0.6774), (0.5597, 0.08177, -0.7327), (0.5324, 0.08177, -0.7837), (0.4958, 0.08177, -0.8285), (0.451, 0.08177, -0.8651), (0.4, 0.08177, -0.8924), (0.3447, 0.08177, -0.9092)], [], [(1, 0, 31, 30, 29, 28, 27, 26, 25, 24, 23, 22, 21, 20, 19, 18, 17, 16, 15, 14, 13, 12, 11, 10, 9, 8, 7, 6, 5, 4, 3, 2), (33, 34, 35, 36, 37, 38, 39, 40, 41, 42, 43, 44, 45, 46, 47, 48, 49, 50, 51, 52, 53, 54, 55, 56, 57, 58, 59, 60, 61, 62, 63, 32), (24, 25, 57, 56), (11, 12, 44, 43), (25, 26, 58, 57), (12, 13, 45, 44), (26, 27, 59, 58), (13, 14, 46, 45), (0, 1, 33, 32), (27, 28, 60, 59), (14, 15, 47, 46), (1, 2, 34, 33), (28, 29, 61, 60), (15, 16, 48, 47), (2, 3, 35, 34), (29, 30, 62, 61), (16, 17, 49, 48), (3, 4, 36, 35), (30, 31, 63, 62), (17, 18, 50, 49), (4, 5, 37, 36), (31, 0, 32, 63), (18, 19, 51, 50), (5, 6, 38, 37), (19, 20, 52, 51), (6, 7, 39, 38), (20, 21, 53, 52), (7, 8, 40, 39), (21, 22, 54, 53), (8, 9, 41, 40), (22, 23, 55, 54), (9, 10, 42, 41), (23, 24, 56, 55), (10, 11, 43, 42)])
_uv = me_circle_004.uv_layers.new(name='UVMap')
_uv.uv.foreach_set('vector', [0.0, 0.0, 0.0, 0.0, 0.0, 0.0, 0.0, 0.0, 0.0, 0.0, 0.0, 0.0, 0.0, 0.0, 0.0, 0.0, 0.0, 0.0, 0.0, 0.0, 0.0, 0.0, 0.0, 0.0, 0.0, 0.0, 0.0, 0.0, 0.0, 0.0, 0.0, 0.0, 0.0, 0.0, 0.0, 0.0, 0.0, 0.0, 0.0, 0.0, 0.0, 0.0, 0.0, 0.0, 0.0, 0.0, 0.0, 0.0, 0.0, 0.0, 0.0, 0.0, 0.0, 0.0, 0.0, 0.0, 0.0, 0.0, 0.0, 0.0, 0.0, 0.0, 0.0, 0.0, 0.0, 0.0, 0.0, 0.0, 0.0, 0.0, 0.0, 0.0, 0.0, 0.0, 0.0, 0.0, 0.0, 0.0, 0.0, 0.0, 0.0, 0.0, 0.0, 0.0, 0.0, 0.0, 0.0, 0.0, 0.0, 0.0, 0.0, 0.0, 0.0, 0.0, 0.0, 0.0, 0.0, 0.0, 0.0, 0.0, 0.0, 0.0, 0.0, 0.0, 0.0, 0.0, 0.0, 0.0, 0.0, 0.0, 0.0, 0.0, 0.0, 0.0, 0.0, 0.0, 0.0, 0.0, 0.0, 0.0, 0.0, 0.0, 0.0, 0.0, 0.0, 0.0, 0.0, 0.0, 0.0, 0.0, 0.0, 0.0, 0.0, 0.0, 0.0, 0.0, 0.0, 0.0, 0.0, 0.0, 0.0, 0.0, 0.0, 0.0, 0.0, 0.0, 0.0, 0.0, 0.0, 0.0, 0.0, 0.0, 0.0, 0.0, 0.0, 0.0, 0.0, 0.0, 0.0, 0.0, 0.0, 0.0, 0.0, 0.0, 0.0, 0.0, 0.0, 0.0, 0.0, 0.0, 0.0, 0.0, 0.0, 0.0, 0.0, 0.0, 0.0, 0.0, 0.0, 0.0, 0.0, 0.0, 0.0, 0.0, 0.0, 0.0, 0.0, 0.0, 0.0, 0.0, 0.0, 0.0, 0.0, 0.0, 0.0, 0.0, 0.0, 0.0, 0.0, 0.0, 0.0, 0.0, 0.0, 0.0, 0.0, 0.0, 0.0, 0.0, 0.0, 0.0, 0.0, 0.0, 0.0, 0.0, 0.0, 0.0, 0.0, 0.0, 0.0, 0.0, 0.0, 0.0, 0.0, 0.0, 0.0, 0.0, 0.0, 0.0, 0.0, 0.0, 0.0, 0.0, 0.0, 0.0, 0.0, 0.0, 0.0, 0.0, 0.0, 0.0, 0.0, 0.0, 0.0, 0.0, 0.0, 0.0, 0.0, 0.0, 0.0, 0.0, 0.0, 0.0, 0.0, 0.0, 0.0, 0.0, 0.0, 0.0, 0.0, 0.0, 0.0, 0.0, 0.0, 0.0, 0.0, 0.0, 0.0, 0.0, 0.0, 0.0, 0.0, 0.0, 0.0, 0.0, 0.0, 0.0, 0.0, 0.0, 0.0, 0.0, 0.0, 0.0, 0.0, 0.0, 0.0, 0.0, 0.0, 0.0, 0.0, 0.0, 0.0, 0.0, 0.0, 0.0, 0.0, 0.0, 0.0, 0.0, 0.0, 0.0, 0.0, 0.0, 0.0, 0.0, 0.0, 0.0, 0.0, 0.0, 0.0, 0.0, 0.0, 0.0, 0.0, 0.0, 0.0, 0.0, 0.0, 0.0, 0.0, 0.0, 0.0, 0.0, 0.0, 0.0, 0.0, 0.0, 0.0, 0.0, 0.0, 0.0, 0.0, 0.0, 0.0, 0.0, 0.0, 0.0, 0.0, 0.0, 0.0, 0.0, 0.0, 0.0, 0.0, 0.0, 0.0, 0.0, 0.0, 0.0, 0.0, 0.0, 0.0, 0.0, 0.0, 0.0, 0.0, 0.0, 0.0, 0.0, 0.0, 0.0, 0.0, 0.0, 0.0, 0.0, 0.0, 0.0, 0.0, 0.0, 0.0, 0.0, 0.0, 0.0, 0.0, 0.0, 0.0, 0.0, 0.0, 0.0, 0.0, 0.0, 0.0, 0.0, 0.0, 0.0])
me_circle_004.update()
me_circle_006 = bpy.data.meshes.new('Circle.006')
me_circle_006.from_pydata([(-0.2127, 0.05179, 0.4902), (-0.2504, 0.05179, 0.4939), (-0.2867, 0.05179, 0.5049), (-0.3202, 0.05179, 0.5228), (-0.3495, 0.05179, 0.5468), (-0.3735, 0.05179, 0.5762), (-0.3914, 0.05179, 0.6096), (-0.4024, 0.05179, 0.6459), (-0.4061, 0.05179, 0.6836), (-0.4024, 0.05179, 0.7214), (-0.3914, 0.05179, 0.7577), (-0.3735, 0.05179, 0.7911), (-0.3495, 0.05179, 0.8204), (-0.3202, 0.05179, 0.8445), (-0.2867, 0.05179, 0.8624), (-0.2504, 0.05179, 0.8734), (-0.2127, 0.05179, 0.8771), (-0.1749, 0.05179, 0.8734), (-0.1387, 0.05179, 0.8624), (-0.1052, 0.05179, 0.8445), (-0.07589, 0.05179, 0.8204), (-0.05184, 0.05179, 0.7911), (-0.03396, 0.05179, 0.7577), (-0.02295, 0.05179, 0.7214), (-0.01923, 0.05179, 0.6836), (-0.02295, 0.05179, 0.6459), (-0.03396, 0.05179, 0.6096), (-0.05184, 0.05179, 0.5762), (-0.07589, 0.05179, 0.5468), (-0.1052, 0.05179, 0.5228), (-0.1387, 0.05179, 0.5049), (-0.1749, 0.05179, 0.4939), (-0.2127, 0.0743, 0.4902), (-0.2504, 0.0743, 0.4939), (-0.2867, 0.0743, 0.5049), (-0.3202, 0.0743, 0.5228), (-0.3495, 0.0743, 0.5468), (-0.3735, 0.0743, 0.5762), (-0.3914, 0.0743, 0.6096), (-0.4024, 0.0743, 0.6459), (-0.4061, 0.0743, 0.6836), (-0.4024, 0.0743, 0.7214), (-0.3914, 0.0743, 0.7577), (-0.3735, 0.0743, 0.7911), (-0.3495, 0.0743, 0.8204), (-0.3202, 0.0743, 0.8445), (-0.2867, 0.0743, 0.8624), (-0.2504, 0.0743, 0.8734), (-0.2127, 0.0743, 0.8771), (-0.1749, 0.0743, 0.8734), (-0.1387, 0.0743, 0.8624), (-0.1052, 0.0743, 0.8445), (-0.07589, 0.0743, 0.8204), (-0.05184, 0.0743, 0.7911), (-0.03396, 0.0743, 0.7577), (-0.02295, 0.0743, 0.7214), (-0.01923, 0.0743, 0.6836), (-0.02295, 0.0743, 0.6459), (-0.03396, 0.0743, 0.6096), (-0.05184, 0.0743, 0.5762), (-0.07589, 0.0743, 0.5468), (-0.1052, 0.0743, 0.5228), (-0.1387, 0.0743, 0.5049), (-0.1749, 0.0743, 0.4939)], [], [(1, 0, 31, 30, 29, 28, 27, 26, 25, 24, 23, 22, 21, 20, 19, 18, 17, 16, 15, 14, 13, 12, 11, 10, 9, 8, 7, 6, 5, 4, 3, 2), (33, 34, 35, 36, 37, 38, 39, 40, 41, 42, 43, 44, 45, 46, 47, 48, 49, 50, 51, 52, 53, 54, 55, 56, 57, 58, 59, 60, 61, 62, 63, 32), (24, 25, 57, 56), (11, 12, 44, 43), (25, 26, 58, 57), (12, 13, 45, 44), (26, 27, 59, 58), (13, 14, 46, 45), (0, 1, 33, 32), (27, 28, 60, 59), (14, 15, 47, 46), (1, 2, 34, 33), (28, 29, 61, 60), (15, 16, 48, 47), (2, 3, 35, 34), (29, 30, 62, 61), (16, 17, 49, 48), (3, 4, 36, 35), (30, 31, 63, 62), (17, 18, 50, 49), (4, 5, 37, 36), (31, 0, 32, 63), (18, 19, 51, 50), (5, 6, 38, 37), (19, 20, 52, 51), (6, 7, 39, 38), (20, 21, 53, 52), (7, 8, 40, 39), (21, 22, 54, 53), (8, 9, 41, 40), (22, 23, 55, 54), (9, 10, 42, 41), (23, 24, 56, 55), (10, 11, 43, 42)])
_uv = me_circle_006.uv_layers.new(name='UVMap')
_uv.uv.foreach_set('vector', [0.0, 0.0, 0.0, 0.0, 0.0, 0.0, 0.0, 0.0, 0.0, 0.0, 0.0, 0.0, 0.0, 0.0, 0.0, 0.0, 0.0, 0.0, 0.0, 0.0, 0.0, 0.0, 0.0, 0.0, 0.0, 0.0, 0.0, 0.0, 0.0, 0.0, 0.0, 0.0, 0.0, 0.0, 0.0, 0.0, 0.0, 0.0, 0.0, 0.0, 0.0, 0.0, 0.0, 0.0, 0.0, 0.0, 0.0, 0.0, 0.0, 0.0, 0.0, 0.0, 0.0, 0.0, 0.0, 0.0, 0.0, 0.0, 0.0, 0.0, 0.0, 0.0, 0.0, 0.0, 0.0, 0.0, 0.0, 0.0, 0.0, 0.0, 0.0, 0.0, 0.0, 0.0, 0.0, 0.0, 0.0, 0.0, 0.0, 0.0, 0.0, 0.0, 0.0, 0.0, 0.0, 0.0, 0.0, 0.0, 0.0, 0.0, 0.0, 0.0, 0.0, 0.0, 0.0, 0.0, 0.0, 0.0, 0.0, 0.0, 0.0, 0.0, 0.0, 0.0, 0.0, 0.0, 0.0, 0.0, 0.0, 0.0, 0.0, 0.0, 0.0, 0.0, 0.0, 0.0, 0.0, 0.0, 0.0, 0.0, 0.0, 0.0, 0.0, 0.0, 0.0, 0.0, 0.0, 0.0, 0.0, 0.0, 0.0, 0.0, 0.0, 0.0, 0.0, 0.0, 0.0, 0.0, 0.0, 0.0, 0.0, 0.0, 0.0, 0.0, 0.0, 0.0, 0.0, 0.0, 0.0, 0.0, 0.0, 0.0, 0.0, 0.0, 0.0, 0.0, 0.0, 0.0, 0.0, 0.0, 0.0, 0.0, 0.0, 0.0, 0.0, 0.0, 0.0, 0.0, 0.0, 0.0, 0.0, 0.0, 0.0, 0.0, 0.0, 0.0, 0.0, 0.0, 0.0, 0.0, 0.0, 0.0, 0.0, 0.0, 0.0, 0.0, 0.0, 0.0, 0.0, 0.0, 0.0, 0.0, 0.0, 0.0, 0.0, 0.0, 0.0, 0.0, 0.0, 0.0, 0.0, 0.0, 0.0, 0.0, 0.0, 0.0, 0.0, 0.0, 0.0, 0.0, 0.0, 0.0, 0.0, 0.0, 0.0, 0.0, 0.0, 0.0, 0.0, 0.0, 0.0, 0.0, 0.0, 0.0, 0.0, 0.0, 0.0, 0.0, 0.0, 0.0, 0.0, 0.0, 0.0, 0.0, 0.0, 0.0, 0.0, 0.0, 0.0, 0.0, 0.0, 0.0, 0.0, 0.0, 0.0, 0.0, 0.0, 0.0, 0.0, 0.0, 0.0, 0.0, 0.0, 0.0, 0.0, 0.0, 0.0, 0.0, 0.0, 0.0, 0.0, 0.0, 0.0, 0.0, 0.0, 0.0, 0.0, 0.0, 0.0, 0.0, 0.0, 0.0, 0.0, 0.0, 0.0, 0.0, 0.0, 0.0, 0.0, 0.0, 0.0, 0.0, 0.0, 0.0, 0.0, 0.0, 0.0, 0.0, 0.0, 0.0, 0.0, 0.0, 0.0, 0.0, 0.0, 0.0, 0.0, 0.0, 0.0, 0.0, 0.0, 0.0, 0.0, 0.0, 0.0, 0.0, 0.0, 0.0, 0.0, 0.0, 0.0, 0.0, 0.0, 0.0, 0.0, 0.0, 0.0, 0.0, 0.0, 0.0, 0.0, 0.0, 0.0, 0.0, 0.0, 0.0, 0.0, 0.0, 0.0, 0.0, 0.0, 0.0, 0.0, 0.0, 0.0, 0.0, 0.0, 0.0, 0.0, 0.0, 0.0, 0.0, 0.0, 0.0, 0.0, 0.0, 0.0, 0.0, 0.0, 0.0, 0.0, 0.0, 0.0, 0.0, 0.0, 0.0, 0.0, 0.0, 0.0, 0.0, 0.0, 0.0, 0.0, 0.0, 0.0, 0.0, 0.0, 0.0, 0.0, 0.0, 0.0, 0.0, 0.0, 0.0, 0.0, 0.0, 0.0, 0.0, 0.0, 0.0, 0.0, 0.0, 0.0, 0.0])
me_circle_006.update()
me_circle_007 = bpy.data.meshes.new('Circle.007')
me_circle_007.from_pydata([(-0.4877, 0.06224, -0.9884), (-0.556, 0.06224, -0.9817), (-0.6217, 0.06224, -0.9617), (-0.6823, 0.06224, -0.9294), (-0.7354, 0.06224, -0.8858), (-0.779, 0.06224, -0.8327), (-0.8113, 0.06224, -0.7721), (-0.8313, 0.06224, -0.7064), (-0.838, 0.06224, -0.6381), (-0.8313, 0.06224, -0.5697), (-0.8113, 0.06224, -0.504), (-0.779, 0.06224, -0.4434), (-0.7354, 0.06224, -0.3903), (-0.6823, 0.06224, -0.3468), (-0.6217, 0.06224, -0.3144), (-0.556, 0.06224, -0.2945), (-0.4877, 0.06224, -0.2877), (-0.4193, 0.06224, -0.2945), (-0.3536, 0.06224, -0.3144), (-0.293, 0.06224, -0.3468), (-0.2399, 0.06224, -0.3903), (-0.1964, 0.06224, -0.4434), (-0.164, 0.06224, -0.504), (-0.1441, 0.06224, -0.5697), (-0.1373, 0.06224, -0.6381), (-0.1441, 0.06224, -0.7064), (-0.164, 0.06224, -0.7721), (-0.1964, 0.06224, -0.8327), (-0.2399, 0.06224, -0.8858), (-0.293, 0.06224, -0.9294), (-0.3536, 0.06224, -0.9617), (-0.4193, 0.06224, -0.9817), (-0.4877, 0.103, -0.9884), (-0.556, 0.103, -0.9817), (-0.6217, 0.103, -0.9617), (-0.6823, 0.103, -0.9294), (-0.7354, 0.103, -0.8858), (-0.779, 0.103, -0.8327), (-0.8113, 0.103, -0.7721), (-0.8313, 0.103, -0.7064), (-0.838, 0.103, -0.6381), (-0.8313, 0.103, -0.5697), (-0.8113, 0.103, -0.504), (-0.779, 0.103, -0.4434), (-0.7354, 0.103, -0.3903), (-0.6823, 0.103, -0.3468), (-0.6217, 0.103, -0.3144), (-0.556, 0.103, -0.2945), (-0.4877, 0.103, -0.2877), (-0.4193, 0.103, -0.2945), (-0.3536, 0.103, -0.3144), (-0.293, 0.103, -0.3468), (-0.2399, 0.103, -0.3903), (-0.1964, 0.103, -0.4434), (-0.164, 0.103, -0.504), (-0.1441, 0.103, -0.5697), (-0.1373, 0.103, -0.6381), (-0.1441, 0.103, -0.7064), (-0.164, 0.103, -0.7721), (-0.1964, 0.103, -0.8327), (-0.2399, 0.103, -0.8858), (-0.293, 0.103, -0.9294), (-0.3536, 0.103, -0.9617), (-0.4193, 0.103, -0.9817)], [], [(1, 0, 31, 30, 29, 28, 27, 26, 25, 24, 23, 22, 21, 20, 19, 18, 17, 16, 15, 14, 13, 12, 11, 10, 9, 8, 7, 6, 5, 4, 3, 2), (33, 34, 35, 36, 37, 38, 39, 40, 41, 42, 43, 44, 45, 46, 47, 48, 49, 50, 51, 52, 53, 54, 55, 56, 57, 58, 59, 60, 61, 62, 63, 32), (24, 25, 57, 56), (11, 12, 44, 43), (25, 26, 58, 57), (12, 13, 45, 44), (26, 27, 59, 58), (13, 14, 46, 45), (0, 1, 33, 32), (27, 28, 60, 59), (14, 15, 47, 46), (1, 2, 34, 33), (28, 29, 61, 60), (15, 16, 48, 47), (2, 3, 35, 34), (29, 30, 62, 61), (16, 17, 49, 48), (3, 4, 36, 35), (30, 31, 63, 62), (17, 18, 50, 49), (4, 5, 37, 36), (31, 0, 32, 63), (18, 19, 51, 50), (5, 6, 38, 37), (19, 20, 52, 51), (6, 7, 39, 38), (20, 21, 53, 52), (7, 8, 40, 39), (21, 22, 54, 53), (8, 9, 41, 40), (22, 23, 55, 54), (9, 10, 42, 41), (23, 24, 56, 55), (10, 11, 43, 42)])
_uv = me_circle_007.uv_layers.new(name='UVMap')
_uv.uv.foreach_set('vector', [0.0, 0.0, 0.0, 0.0, 0.0, 0.0, 0.0, 0.0, 0.0, 0.0, 0.0, 0.0, 0.0, 0.0, 0.0, 0.0, 0.0, 0.0, 0.0, 0.0, 0.0, 0.0, 0.0, 0.0, 0.0, 0.0, 0.0, 0.0, 0.0, 0.0, 0.0, 0.0, 0.0, 0.0, 0.0, 0.0, 0.0, 0.0, 0.0, 0.0, 0.0, 0.0, 0.0, 0.0, 0.0, 0.0, 0.0, 0.0, 0.0, 0.0, 0.0, 0.0, 0.0, 0.0, 0.0, 0.0, 0.0, 0.0, 0.0, 0.0, 0.0, 0.0, 0.0, 0.0, 0.0, 0.0, 0.0, 0.0, 0.0, 0.0, 0.0, 0.0, 0.0, 0.0, 0.0, 0.0, 0.0, 0.0, 0.0, 0.0, 0.0, 0.0, 0.0, 0.0, 0.0, 0.0, 0.0, 0.0, 0.0, 0.0, 0.0, 0.0, 0.0, 0.0, 0.0, 0.0, 0.0, 0.0, 0.0, 0.0, 0.0, 0.0, 0.0, 0.0, 0.0, 0.0, 0.0, 0.0, 0.0, 0.0, 0.0, 0.0, 0.0, 0.0, 0.0, 0.0, 0.0, 0.0, 0.0, 0.0, 0.0, 0.0, 0.0, 0.0, 0.0, 0.0, 0.0, 0.0, 0.0, 0.0, 0.0, 0.0, 0.0, 0.0, 0.0, 0.0, 0.0, 0.0, 0.0, 0.0, 0.0, 0.0, 0.0, 0.0, 0.0, 0.0, 0.0, 0.0, 0.0, 0.0, 0.0, 0.0, 0.0, 0.0, 0.0, 0.0, 0.0, 0.0, 0.0, 0.0, 0.0, 0.0, 0.0, 0.0, 0.0, 0.0, 0.0, 0.0, 0.0, 0.0, 0.0, 0.0, 0.0, 0.0, 0.0, 0.0, 0.0, 0.0, 0.0, 0.0, 0.0, 0.0, 0.0, 0.0, 0.0, 0.0, 0.0, 0.0, 0.0, 0.0, 0.0, 0.0, 0.0, 0.0, 0.0, 0.0, 0.0, 0.0, 0.0, 0.0, 0.0, 0.0, 0.0, 0.0, 0.0, 0.0, 0.0, 0.0, 0.0, 0.0, 0.0, 0.0, 0.0, 0.0, 0.0, 0.0, 0.0, 0.0, 0.0, 0.0, 0.0, 0.0, 0.0, 0.0, 0.0, 0.0, 0.0, 0.0, 0.0, 0.0, 0.0, 0.0, 0.0, 0.0, 0.0, 0.0, 0.0, 0.0, 0.0, 0.0, 0.0, 0.0, 0.0, 0.0, 0.0, 0.0, 0.0, 0.0, 0.0, 0.0, 0.0, 0.0, 0.0, 0.0, 0.0, 0.0, 0.0, 0.0, 0.0, 0.0, 0.0, 0.0, 0.0, 0.0, 0.0, 0.0, 0.0, 0.0, 0.0, 0.0, 0.0, 0.0, 0.0, 0.0, 0.0, 0.0, 0.0, 0.0, 0.0, 0.0, 0.0, 0.0, 0.0, 0.0, 0.0, 0.0, 0.0, 0.0, 0.0, 0.0, 0.0, 0.0, 0.0, 0.0, 0.0, 0.0, 0.0, 0.0, 0.0, 0.0, 0.0, 0.0, 0.0, 0.0, 0.0, 0.0, 0.0, 0.0, 0.0, 0.0, 0.0, 0.0, 0.0, 0.0, 0.0, 0.0, 0.0, 0.0, 0.0, 0.0, 0.0, 0.0, 0.0, 0.0, 0.0, 0.0, 0.0, 0.0, 0.0, 0.0, 0.0, 0.0, 0.0, 0.0, 0.0, 0.0, 0.0, 0.0, 0.0, 0.0, 0.0, 0.0, 0.0, 0.0, 0.0, 0.0, 0.0, 0.0, 0.0, 0.0, 0.0, 0.0, 0.0, 0.0, 0.0, 0.0, 0.0, 0.0, 0.0, 0.0, 0.0, 0.0, 0.0, 0.0, 0.0, 0.0, 0.0, 0.0, 0.0, 0.0, 0.0, 0.0, 0.0, 0.0, 0.0, 0.0, 0.0, 0.0, 0.0, 0.0, 0.0, 0.0, 0.0, 0.0])
me_circle_007.update()

# ---- objects
ob_circle_002 = bpy.data.objects.new('Circle.002', me_circle_002)
ob_plane_001 = bpy.data.objects.new('Plane.001', me_plane_001)
ob_plane_002 = bpy.data.objects.new('Plane.002', me_plane_002)
ob_circle_003 = bpy.data.objects.new('Circle.003', me_circle_003)
ob_circle_004 = bpy.data.objects.new('Circle.004', me_circle_004)
ob_circle_006 = bpy.data.objects.new('Circle.006', me_circle_006)
ob_circle_007 = bpy.data.objects.new('Circle.007', me_circle_007)

# ---- transforms, parenting, visibility, modifiers, constraints
ob_circle_002.location = (0.1276, 0.7155, 0.03155)
ob_circle_002.rotation_euler = (1.571, -0.0, 0.0)
ob_plane_001.location = (-0.1914, 0.7839, 0.0906)
ob_plane_001.rotation_euler = (1.571, -0.0, 0.0)
ob_plane_002.location = (0.1686, -0.1367, 0.09108)
ob_plane_002.rotation_euler = (1.571, -0.0, 0.0)
ob_circle_003.location = (0.1276, 0.7155, 0.03155)
ob_circle_003.rotation_euler = (1.571, -0.0, 0.0)
ob_circle_004.location = (0.1276, 0.7155, 0.03155)
ob_circle_004.rotation_euler = (1.571, -0.0, 0.0)
ob_circle_006.location = (0.1276, 0.7155, 0.03155)
ob_circle_006.rotation_euler = (1.571, -0.0, 0.0)
ob_circle_007.location = (0.1276, 0.7155, 0.03155)
ob_circle_007.rotation_euler = (1.571, -0.0, 0.0)

# ---- collection membership
col_collection.objects.link(ob_circle_002)
col_collection.objects.link(ob_plane_001)
col_collection.objects.link(ob_plane_002)
col_collection.objects.link(ob_circle_003)
col_collection.objects.link(ob_circle_004)
col_collection.objects.link(ob_circle_006)
col_collection.objects.link(ob_circle_007)

# ---- scene / render settings (as saved in the file)
scene.frame_start = 1; scene.frame_end = 250; scene.frame_set(0)
scene.render.engine = 'BLENDER_EEVEE_NEXT'
scene.cycles.sampling_pattern = 'TABULATED_SOBOL'
bpy.context.view_layer.update()

# ---- added for rendering (the .blend has no active camera and no usable light): camera, sun
cam_auto = bpy.data.cameras.new('AutoCamera')
cam_auto.lens = 50.0
cam_auto.sensor_width = 36.0
cam_auto.clip_end = 1000.0
ob_auto_camera = bpy.data.objects.new('AutoCamera', cam_auto)
scene.collection.objects.link(ob_auto_camera)
ob_auto_camera.location = (3.33763, -3.50746, 2.77107)
ob_auto_camera.rotation_euler = (1.09748, -7.21219e-08, 0.694738)
scene.camera = ob_auto_camera
light_auto_sun = bpy.data.lights.new('AutoSun', 'SUN')
light_auto_sun.energy = 3.0
light_auto_sun.angle = 0.0523599
ob_auto_sun = bpy.data.objects.new('AutoSun', light_auto_sun)
scene.collection.objects.link(ob_auto_sun)
ob_auto_sun.rotation_euler = (0.872665, 0.174533, 0.523599)
bpy.context.view_layer.update()
